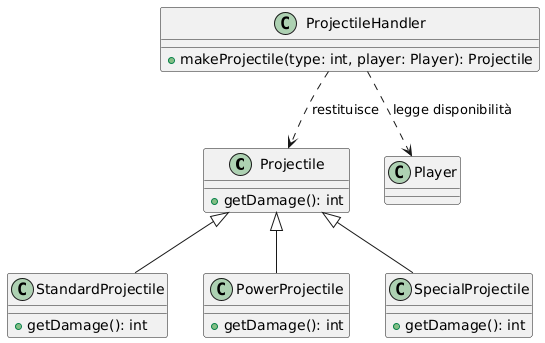

The diagram above was rendered by PlantUML. Its source (embedded in the PNG):
@startuml
!define ABSTRACT class
!define INTERFACE interface

ABSTRACT Projectile {
    +getDamage(): int
}

class StandardProjectile {
    +getDamage(): int
}
class PowerProjectile {
    +getDamage(): int
}
class SpecialProjectile {
    +getDamage(): int
}

class ProjectileHandler {
    +makeProjectile(type: int, player: Player): Projectile
}

Projectile <|-- StandardProjectile
Projectile <|-- PowerProjectile
Projectile <|-- SpecialProjectile

ProjectileHandler ..> Projectile : restituisce
ProjectileHandler ..> Player : legge disponibilità
@enduml